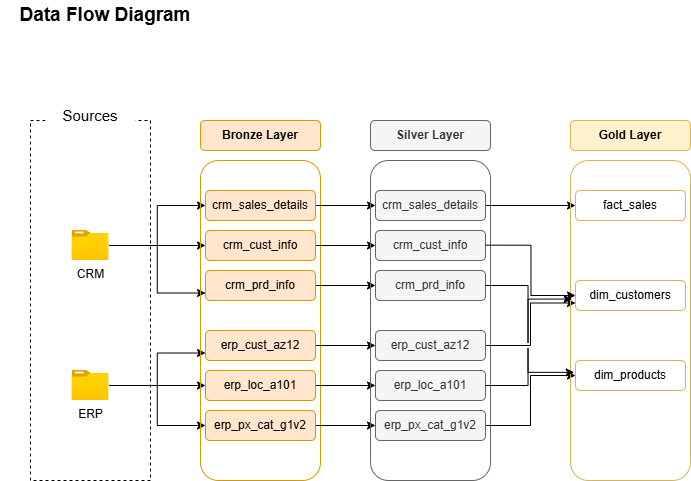

The diagram above was exported from draw.io. Its source (the exported page's mxGraphModel, read from the mxfile embedded in the PNG):
<mxGraphModel dx="844" dy="879" grid="1" gridSize="10" guides="1" tooltips="1" connect="1" arrows="1" fold="1" page="1" pageScale="1" pageWidth="827" pageHeight="1169" math="0" shadow="0">
  <root>
    <mxCell id="0" />
    <mxCell id="1" parent="0" />
    <mxCell id="AOoJqUjosbVtHkp-Nv0o-1" value="" style="rounded=0;whiteSpace=wrap;html=1;strokeColor=default;fillColor=none;dashed=1;" vertex="1" parent="1">
      <mxGeometry x="40" y="170" width="120" height="360" as="geometry" />
    </mxCell>
    <mxCell id="AOoJqUjosbVtHkp-Nv0o-2" value="&lt;font style=&quot;font-size: 15px;&quot;&gt;Sources&lt;/font&gt;" style="rounded=0;whiteSpace=wrap;html=1;strokeColor=none;" vertex="1" parent="1">
      <mxGeometry x="55" y="150" width="90" height="30" as="geometry" />
    </mxCell>
    <mxCell id="AOoJqUjosbVtHkp-Nv0o-17" style="edgeStyle=orthogonalEdgeStyle;rounded=0;orthogonalLoop=1;jettySize=auto;html=1;entryX=0;entryY=0.5;entryDx=0;entryDy=0;" edge="1" parent="1" source="AOoJqUjosbVtHkp-Nv0o-4" target="AOoJqUjosbVtHkp-Nv0o-9">
      <mxGeometry relative="1" as="geometry" />
    </mxCell>
    <mxCell id="AOoJqUjosbVtHkp-Nv0o-18" style="edgeStyle=orthogonalEdgeStyle;rounded=0;orthogonalLoop=1;jettySize=auto;html=1;entryX=0;entryY=0.5;entryDx=0;entryDy=0;" edge="1" parent="1" source="AOoJqUjosbVtHkp-Nv0o-4" target="AOoJqUjosbVtHkp-Nv0o-8">
      <mxGeometry relative="1" as="geometry" />
    </mxCell>
    <mxCell id="AOoJqUjosbVtHkp-Nv0o-19" style="edgeStyle=orthogonalEdgeStyle;rounded=0;orthogonalLoop=1;jettySize=auto;html=1;entryX=0;entryY=0.75;entryDx=0;entryDy=0;" edge="1" parent="1" source="AOoJqUjosbVtHkp-Nv0o-4" target="AOoJqUjosbVtHkp-Nv0o-11">
      <mxGeometry relative="1" as="geometry" />
    </mxCell>
    <mxCell id="AOoJqUjosbVtHkp-Nv0o-4" value="CRM" style="image;aspect=fixed;html=1;points=[];align=center;fontSize=12;image=img/lib/azure2/general/Folder_Blank.svg;" vertex="1" parent="1">
      <mxGeometry x="81.51999999999998" y="280" width="36.96" height="30" as="geometry" />
    </mxCell>
    <mxCell id="AOoJqUjosbVtHkp-Nv0o-21" style="edgeStyle=orthogonalEdgeStyle;rounded=0;orthogonalLoop=1;jettySize=auto;html=1;entryX=0;entryY=0.5;entryDx=0;entryDy=0;" edge="1" parent="1" source="AOoJqUjosbVtHkp-Nv0o-5" target="AOoJqUjosbVtHkp-Nv0o-12">
      <mxGeometry relative="1" as="geometry" />
    </mxCell>
    <mxCell id="AOoJqUjosbVtHkp-Nv0o-22" style="edgeStyle=orthogonalEdgeStyle;rounded=0;orthogonalLoop=1;jettySize=auto;html=1;entryX=0;entryY=0.75;entryDx=0;entryDy=0;" edge="1" parent="1" source="AOoJqUjosbVtHkp-Nv0o-5" target="AOoJqUjosbVtHkp-Nv0o-10">
      <mxGeometry relative="1" as="geometry" />
    </mxCell>
    <mxCell id="AOoJqUjosbVtHkp-Nv0o-23" style="edgeStyle=orthogonalEdgeStyle;rounded=0;orthogonalLoop=1;jettySize=auto;html=1;entryX=0;entryY=0.5;entryDx=0;entryDy=0;" edge="1" parent="1" source="AOoJqUjosbVtHkp-Nv0o-5" target="AOoJqUjosbVtHkp-Nv0o-13">
      <mxGeometry relative="1" as="geometry" />
    </mxCell>
    <mxCell id="AOoJqUjosbVtHkp-Nv0o-5" value="ERP" style="image;aspect=fixed;html=1;points=[];align=center;fontSize=12;image=img/lib/azure2/general/Folder_Blank.svg;" vertex="1" parent="1">
      <mxGeometry x="81.52" y="420" width="36.96" height="30" as="geometry" />
    </mxCell>
    <mxCell id="AOoJqUjosbVtHkp-Nv0o-6" value="" style="rounded=1;whiteSpace=wrap;html=1;fillColor=none;strokeColor=#d79b00;" vertex="1" parent="1">
      <mxGeometry x="210" y="210" width="120" height="320" as="geometry" />
    </mxCell>
    <mxCell id="AOoJqUjosbVtHkp-Nv0o-7" value="&lt;b&gt;Bronze Layer&lt;/b&gt;" style="rounded=1;whiteSpace=wrap;html=1;fillColor=#ffe6cc;strokeColor=#d79b00;" vertex="1" parent="1">
      <mxGeometry x="210" y="170" width="120" height="30" as="geometry" />
    </mxCell>
    <mxCell id="1EeOqhxLsr_IFWNIjko4-10" style="edgeStyle=orthogonalEdgeStyle;rounded=0;orthogonalLoop=1;jettySize=auto;html=1;" edge="1" parent="1" source="AOoJqUjosbVtHkp-Nv0o-8" target="1EeOqhxLsr_IFWNIjko4-4">
      <mxGeometry relative="1" as="geometry" />
    </mxCell>
    <mxCell id="AOoJqUjosbVtHkp-Nv0o-8" value="crm_sales_details" style="rounded=1;whiteSpace=wrap;html=1;fillColor=#ffe6cc;strokeColor=#d79b00;" vertex="1" parent="1">
      <mxGeometry x="215" y="240" width="110" height="30" as="geometry" />
    </mxCell>
    <mxCell id="1EeOqhxLsr_IFWNIjko4-11" style="edgeStyle=orthogonalEdgeStyle;rounded=0;orthogonalLoop=1;jettySize=auto;html=1;" edge="1" parent="1" source="AOoJqUjosbVtHkp-Nv0o-9" target="1EeOqhxLsr_IFWNIjko4-5">
      <mxGeometry relative="1" as="geometry" />
    </mxCell>
    <mxCell id="AOoJqUjosbVtHkp-Nv0o-9" value="crm_cust_info" style="rounded=1;whiteSpace=wrap;html=1;fillColor=#ffe6cc;strokeColor=#d79b00;" vertex="1" parent="1">
      <mxGeometry x="215" y="280" width="110" height="30" as="geometry" />
    </mxCell>
    <mxCell id="1EeOqhxLsr_IFWNIjko4-13" style="edgeStyle=orthogonalEdgeStyle;rounded=0;orthogonalLoop=1;jettySize=auto;html=1;" edge="1" parent="1" source="AOoJqUjosbVtHkp-Nv0o-10" target="1EeOqhxLsr_IFWNIjko4-6">
      <mxGeometry relative="1" as="geometry" />
    </mxCell>
    <mxCell id="AOoJqUjosbVtHkp-Nv0o-10" value="erp_cust_az12" style="rounded=1;whiteSpace=wrap;html=1;fillColor=#ffe6cc;strokeColor=#d79b00;" vertex="1" parent="1">
      <mxGeometry x="215" y="380" width="110" height="30" as="geometry" />
    </mxCell>
    <mxCell id="1EeOqhxLsr_IFWNIjko4-12" style="edgeStyle=orthogonalEdgeStyle;rounded=0;orthogonalLoop=1;jettySize=auto;html=1;" edge="1" parent="1" source="AOoJqUjosbVtHkp-Nv0o-11" target="1EeOqhxLsr_IFWNIjko4-7">
      <mxGeometry relative="1" as="geometry" />
    </mxCell>
    <mxCell id="AOoJqUjosbVtHkp-Nv0o-11" value="crm_prd_info" style="rounded=1;whiteSpace=wrap;html=1;fillColor=#ffe6cc;strokeColor=#d79b00;" vertex="1" parent="1">
      <mxGeometry x="215" y="320" width="110" height="30" as="geometry" />
    </mxCell>
    <mxCell id="1EeOqhxLsr_IFWNIjko4-14" style="edgeStyle=orthogonalEdgeStyle;rounded=0;orthogonalLoop=1;jettySize=auto;html=1;entryX=0;entryY=0.5;entryDx=0;entryDy=0;" edge="1" parent="1" source="AOoJqUjosbVtHkp-Nv0o-12" target="1EeOqhxLsr_IFWNIjko4-8">
      <mxGeometry relative="1" as="geometry" />
    </mxCell>
    <mxCell id="AOoJqUjosbVtHkp-Nv0o-12" value="erp_loc_a101" style="rounded=1;whiteSpace=wrap;html=1;fillColor=#ffe6cc;strokeColor=#d79b00;" vertex="1" parent="1">
      <mxGeometry x="215" y="420" width="110" height="30" as="geometry" />
    </mxCell>
    <mxCell id="1EeOqhxLsr_IFWNIjko4-15" style="edgeStyle=orthogonalEdgeStyle;rounded=0;orthogonalLoop=1;jettySize=auto;html=1;entryX=0;entryY=0.5;entryDx=0;entryDy=0;" edge="1" parent="1" source="AOoJqUjosbVtHkp-Nv0o-13" target="1EeOqhxLsr_IFWNIjko4-9">
      <mxGeometry relative="1" as="geometry" />
    </mxCell>
    <mxCell id="AOoJqUjosbVtHkp-Nv0o-13" value="erp_px_cat_g1v2" style="rounded=1;whiteSpace=wrap;html=1;fillColor=#ffe6cc;strokeColor=#d79b00;" vertex="1" parent="1">
      <mxGeometry x="215" y="460" width="110" height="30" as="geometry" />
    </mxCell>
    <mxCell id="1EeOqhxLsr_IFWNIjko4-1" value="&lt;b&gt;&lt;font style=&quot;font-size: 19px;&quot;&gt;Data Flow Diagram&lt;/font&gt;&lt;/b&gt;" style="text;html=1;whiteSpace=wrap;strokeColor=none;fillColor=none;align=center;verticalAlign=middle;rounded=0;" vertex="1" parent="1">
      <mxGeometry x="10" y="50" width="210" height="30" as="geometry" />
    </mxCell>
    <mxCell id="1EeOqhxLsr_IFWNIjko4-2" value="" style="rounded=1;whiteSpace=wrap;html=1;fillColor=none;strokeColor=#666666;fontColor=#333333;" vertex="1" parent="1">
      <mxGeometry x="380" y="210" width="120" height="320" as="geometry" />
    </mxCell>
    <mxCell id="1EeOqhxLsr_IFWNIjko4-3" value="&lt;b&gt;Silver Layer&lt;/b&gt;" style="rounded=1;whiteSpace=wrap;html=1;fillColor=#f5f5f5;strokeColor=#666666;fontColor=#333333;" vertex="1" parent="1">
      <mxGeometry x="380" y="170" width="120" height="30" as="geometry" />
    </mxCell>
    <mxCell id="KbGEHUuZK6ZLYgTYvCAD-10" style="edgeStyle=orthogonalEdgeStyle;rounded=0;orthogonalLoop=1;jettySize=auto;html=1;entryX=0;entryY=0.5;entryDx=0;entryDy=0;" edge="1" parent="1" source="1EeOqhxLsr_IFWNIjko4-4" target="KbGEHUuZK6ZLYgTYvCAD-3">
      <mxGeometry relative="1" as="geometry" />
    </mxCell>
    <mxCell id="1EeOqhxLsr_IFWNIjko4-4" value="crm_sales_details" style="rounded=1;whiteSpace=wrap;html=1;fillColor=#f5f5f5;strokeColor=#666666;fontColor=#333333;" vertex="1" parent="1">
      <mxGeometry x="385" y="240" width="110" height="30" as="geometry" />
    </mxCell>
    <mxCell id="1EeOqhxLsr_IFWNIjko4-5" value="crm_cust_info" style="rounded=1;whiteSpace=wrap;html=1;fillColor=#f5f5f5;strokeColor=#666666;fontColor=#333333;" vertex="1" parent="1">
      <mxGeometry x="385" y="280" width="110" height="30" as="geometry" />
    </mxCell>
    <mxCell id="KbGEHUuZK6ZLYgTYvCAD-15" style="edgeStyle=orthogonalEdgeStyle;rounded=0;orthogonalLoop=1;jettySize=auto;html=1;entryX=0;entryY=0.75;entryDx=0;entryDy=0;jumpStyle=gap;" edge="1" parent="1" source="1EeOqhxLsr_IFWNIjko4-6" target="KbGEHUuZK6ZLYgTYvCAD-4">
      <mxGeometry relative="1" as="geometry" />
    </mxCell>
    <mxCell id="1EeOqhxLsr_IFWNIjko4-6" value="erp_cust_az12" style="rounded=1;whiteSpace=wrap;html=1;fillColor=#f5f5f5;strokeColor=#666666;fontColor=#333333;" vertex="1" parent="1">
      <mxGeometry x="385" y="380" width="110" height="30" as="geometry" />
    </mxCell>
    <mxCell id="1EeOqhxLsr_IFWNIjko4-7" value="crm_prd_info" style="rounded=1;whiteSpace=wrap;html=1;fillColor=#f5f5f5;strokeColor=#666666;fontColor=#333333;" vertex="1" parent="1">
      <mxGeometry x="385" y="320" width="110" height="30" as="geometry" />
    </mxCell>
    <mxCell id="1EeOqhxLsr_IFWNIjko4-8" value="erp_loc_a101" style="rounded=1;whiteSpace=wrap;html=1;fillColor=#f5f5f5;strokeColor=#666666;fontColor=#333333;" vertex="1" parent="1">
      <mxGeometry x="385" y="420" width="110" height="30" as="geometry" />
    </mxCell>
    <mxCell id="KbGEHUuZK6ZLYgTYvCAD-19" style="edgeStyle=orthogonalEdgeStyle;rounded=0;orthogonalLoop=1;jettySize=auto;html=1;entryX=0;entryY=0.5;entryDx=0;entryDy=0;jumpStyle=gap;" edge="1" parent="1" source="1EeOqhxLsr_IFWNIjko4-9" target="KbGEHUuZK6ZLYgTYvCAD-6">
      <mxGeometry relative="1" as="geometry" />
    </mxCell>
    <mxCell id="1EeOqhxLsr_IFWNIjko4-9" value="erp_px_cat_g1v2" style="rounded=1;whiteSpace=wrap;html=1;fillColor=#f5f5f5;strokeColor=#666666;fontColor=#333333;" vertex="1" parent="1">
      <mxGeometry x="385" y="460" width="110" height="30" as="geometry" />
    </mxCell>
    <mxCell id="KbGEHUuZK6ZLYgTYvCAD-1" value="" style="rounded=1;whiteSpace=wrap;html=1;fillColor=none;strokeColor=#d6b656;" vertex="1" parent="1">
      <mxGeometry x="580" y="210" width="120" height="320" as="geometry" />
    </mxCell>
    <mxCell id="KbGEHUuZK6ZLYgTYvCAD-2" value="&lt;b&gt;Gold Layer&lt;/b&gt;" style="rounded=1;whiteSpace=wrap;html=1;fillColor=#fff2cc;strokeColor=#d6b656;" vertex="1" parent="1">
      <mxGeometry x="580" y="170" width="120" height="30" as="geometry" />
    </mxCell>
    <mxCell id="KbGEHUuZK6ZLYgTYvCAD-3" value="fact_sales" style="rounded=1;whiteSpace=wrap;html=1;fillColor=none;strokeColor=#d6b656;" vertex="1" parent="1">
      <mxGeometry x="585" y="240" width="110" height="30" as="geometry" />
    </mxCell>
    <mxCell id="KbGEHUuZK6ZLYgTYvCAD-4" value="dim_customers" style="rounded=1;whiteSpace=wrap;html=1;fillColor=none;strokeColor=#d6b656;" vertex="1" parent="1">
      <mxGeometry x="585" y="330" width="110" height="30" as="geometry" />
    </mxCell>
    <mxCell id="KbGEHUuZK6ZLYgTYvCAD-6" value="dim_products" style="rounded=1;whiteSpace=wrap;html=1;fillColor=none;strokeColor=#d6b656;" vertex="1" parent="1">
      <mxGeometry x="585" y="410" width="110" height="30" as="geometry" />
    </mxCell>
    <mxCell id="KbGEHUuZK6ZLYgTYvCAD-14" style="edgeStyle=orthogonalEdgeStyle;rounded=0;orthogonalLoop=1;jettySize=auto;html=1;entryX=0;entryY=0.5;entryDx=0;entryDy=0;jumpStyle=gap;" edge="1" parent="1" target="KbGEHUuZK6ZLYgTYvCAD-4">
      <mxGeometry relative="1" as="geometry">
        <mxPoint x="495" y="294.65999999999997" as="sourcePoint" />
        <mxPoint x="585" y="294.65999999999997" as="targetPoint" />
      </mxGeometry>
    </mxCell>
    <mxCell id="KbGEHUuZK6ZLYgTYvCAD-17" style="edgeStyle=orthogonalEdgeStyle;rounded=0;orthogonalLoop=1;jettySize=auto;html=1;entryX=0.03;entryY=0.662;entryDx=0;entryDy=0;entryPerimeter=0;jumpStyle=gap;" edge="1" parent="1" source="1EeOqhxLsr_IFWNIjko4-7" target="KbGEHUuZK6ZLYgTYvCAD-1">
      <mxGeometry relative="1" as="geometry" />
    </mxCell>
    <mxCell id="KbGEHUuZK6ZLYgTYvCAD-18" style="edgeStyle=orthogonalEdgeStyle;rounded=0;orthogonalLoop=1;jettySize=auto;html=1;entryX=0.013;entryY=0.433;entryDx=0;entryDy=0;entryPerimeter=0;jumpStyle=gap;" edge="1" parent="1" source="1EeOqhxLsr_IFWNIjko4-8" target="KbGEHUuZK6ZLYgTYvCAD-1">
      <mxGeometry relative="1" as="geometry" />
    </mxCell>
  </root>
</mxGraphModel>